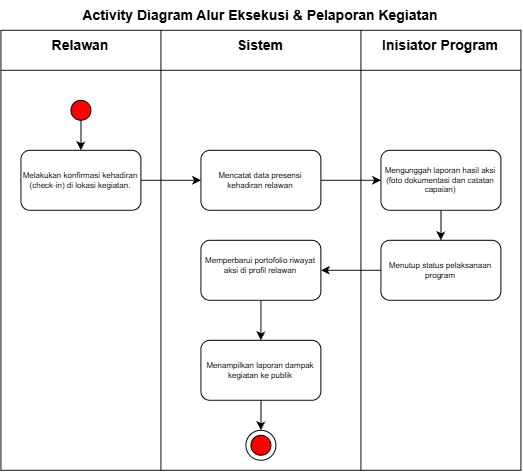

The diagram above was exported from draw.io. Its source (the exported page's mxGraphModel, read from the mxfile embedded in the PNG):
<mxGraphModel dx="1314" dy="717" grid="1" gridSize="10" guides="1" tooltips="1" connect="1" arrows="1" fold="1" page="1" pageScale="1" pageWidth="850" pageHeight="1100" math="0" shadow="0">
  <root>
    <mxCell id="0" />
    <mxCell id="1" parent="0" />
    <mxCell id="VeHVIg8MjlpzKGEUfuwN-2" parent="1" style="text;html=1;whiteSpace=wrap;strokeColor=none;fillColor=none;align=center;verticalAlign=middle;rounded=0;fontSize=14;fontStyle=1" value="Relawan" vertex="1">
      <mxGeometry height="30" width="140" x="50" y="40" as="geometry" />
    </mxCell>
    <mxCell id="VeHVIg8MjlpzKGEUfuwN-4" parent="1" style="text;html=1;whiteSpace=wrap;strokeColor=none;fillColor=none;align=center;verticalAlign=top;rounded=0;fontSize=14;fontStyle=1" value="Sistem" vertex="1">
      <mxGeometry height="30" width="60" x="270" y="40" as="geometry" />
    </mxCell>
    <mxCell id="VeHVIg8MjlpzKGEUfuwN-7" parent="1" style="text;html=1;whiteSpace=wrap;strokeColor=none;fillColor=none;align=center;verticalAlign=middle;rounded=0;fontSize=14;fontStyle=1" value="Inisiator Program" vertex="1">
      <mxGeometry height="30" width="120" x="420" y="40" as="geometry" />
    </mxCell>
    <mxCell id="VeHVIg8MjlpzKGEUfuwN-10" edge="1" parent="1" source="VeHVIg8MjlpzKGEUfuwN-8" style="edgeStyle=orthogonalEdgeStyle;rounded=0;orthogonalLoop=1;jettySize=auto;html=1;entryX=0.5;entryY=0;entryDx=0;entryDy=0;" target="UG17Jpnk8S7uFRHughCE-1" value="">
      <mxGeometry relative="1" as="geometry">
        <mxPoint x="120" y="130" as="targetPoint" />
      </mxGeometry>
    </mxCell>
    <mxCell id="VeHVIg8MjlpzKGEUfuwN-8" parent="1" style="ellipse;whiteSpace=wrap;html=1;shapeInside=1;aspect=fixed;fillColor=#FF0000;" value="" vertex="1">
      <mxGeometry height="20" width="20" x="110" y="110" as="geometry" />
    </mxCell>
    <mxCell id="VeHVIg8MjlpzKGEUfuwN-46" parent="1" style="ellipse;whiteSpace=wrap;html=1;shapeInside=1;aspect=fixed;" value="" vertex="1">
      <mxGeometry height="30" width="30" x="285" y="440" as="geometry" />
    </mxCell>
    <mxCell id="VeHVIg8MjlpzKGEUfuwN-47" parent="1" style="ellipse;whiteSpace=wrap;html=1;shapeInside=1;aspect=fixed;fillColor=#FF0000;" value="" vertex="1">
      <mxGeometry height="20" width="20" x="290" y="445" as="geometry" />
    </mxCell>
    <mxCell id="VeHVIg8MjlpzKGEUfuwN-49" edge="1" parent="1" style="endArrow=none;html=1;rounded=0;" value="">
      <mxGeometry height="50" relative="1" width="50" as="geometry">
        <mxPoint x="40" y="80" as="sourcePoint" />
        <mxPoint x="560" y="80" as="targetPoint" />
      </mxGeometry>
    </mxCell>
    <mxCell id="VeHVIg8MjlpzKGEUfuwN-50" edge="1" parent="1" style="endArrow=none;html=1;rounded=0;" value="">
      <mxGeometry height="50" relative="1" width="50" as="geometry">
        <mxPoint x="40" y="480" as="sourcePoint" />
        <mxPoint x="40" y="40" as="targetPoint" />
      </mxGeometry>
    </mxCell>
    <mxCell id="VeHVIg8MjlpzKGEUfuwN-51" edge="1" parent="1" style="endArrow=none;html=1;rounded=0;" value="">
      <mxGeometry height="50" relative="1" width="50" as="geometry">
        <mxPoint x="40" y="480" as="sourcePoint" />
        <mxPoint x="560" y="480" as="targetPoint" />
      </mxGeometry>
    </mxCell>
    <mxCell id="VeHVIg8MjlpzKGEUfuwN-52" edge="1" parent="1" style="endArrow=none;html=1;rounded=0;" value="">
      <mxGeometry height="50" relative="1" width="50" as="geometry">
        <mxPoint x="560" y="480" as="sourcePoint" />
        <mxPoint x="560" y="40" as="targetPoint" />
      </mxGeometry>
    </mxCell>
    <mxCell id="VeHVIg8MjlpzKGEUfuwN-54" edge="1" parent="1" style="endArrow=none;html=1;rounded=0;" value="">
      <mxGeometry height="50" relative="1" width="50" as="geometry">
        <mxPoint x="40" y="40" as="sourcePoint" />
        <mxPoint x="560" y="40" as="targetPoint" />
      </mxGeometry>
    </mxCell>
    <mxCell id="VeHVIg8MjlpzKGEUfuwN-55" edge="1" parent="1" style="endArrow=none;html=1;rounded=0;" value="">
      <mxGeometry height="50" relative="1" width="50" as="geometry">
        <mxPoint x="200" y="480" as="sourcePoint" />
        <mxPoint x="200" y="40" as="targetPoint" />
      </mxGeometry>
    </mxCell>
    <mxCell id="VeHVIg8MjlpzKGEUfuwN-56" edge="1" parent="1" style="endArrow=none;html=1;rounded=0;" value="">
      <mxGeometry height="50" relative="1" width="50" as="geometry">
        <mxPoint x="400" y="480" as="sourcePoint" />
        <mxPoint x="400" y="40" as="targetPoint" />
      </mxGeometry>
    </mxCell>
    <mxCell id="VeHVIg8MjlpzKGEUfuwN-57" parent="1" style="text;html=1;whiteSpace=wrap;strokeColor=none;fillColor=none;align=center;verticalAlign=middle;rounded=0;fontSize=14;fontStyle=1" value="Activity Diagram Alur Eksekusi &amp;amp; Pelaporan Kegiatan" vertex="1">
      <mxGeometry height="30" width="400" x="100" y="10" as="geometry" />
    </mxCell>
    <mxCell id="Ag4l1r2lCwZq-7Y8SrFH-4" edge="1" parent="1" source="UG17Jpnk8S7uFRHughCE-1" style="edgeStyle=orthogonalEdgeStyle;rounded=0;orthogonalLoop=1;jettySize=auto;html=1;" target="Ag4l1r2lCwZq-7Y8SrFH-2" value="">
      <mxGeometry relative="1" as="geometry" />
    </mxCell>
    <mxCell id="UG17Jpnk8S7uFRHughCE-1" parent="1" style="rounded=1;whiteSpace=wrap;html=1;fontSize=8;" value="Melakukan konfirmasi kehadiran (check-in) di lokasi kegiatan." vertex="1">
      <mxGeometry height="60" width="120" x="60" y="160" as="geometry" />
    </mxCell>
    <mxCell id="Ag4l1r2lCwZq-7Y8SrFH-5" edge="1" parent="1" source="Ag4l1r2lCwZq-7Y8SrFH-2" style="edgeStyle=orthogonalEdgeStyle;rounded=0;orthogonalLoop=1;jettySize=auto;html=1;" target="Ag4l1r2lCwZq-7Y8SrFH-3" value="">
      <mxGeometry relative="1" as="geometry" />
    </mxCell>
    <mxCell id="Ag4l1r2lCwZq-7Y8SrFH-2" parent="1" style="rounded=1;whiteSpace=wrap;html=1;fontSize=8;" value="Mencatat data presensi kehadiran relawan" vertex="1">
      <mxGeometry height="60" width="120" x="240" y="160" as="geometry" />
    </mxCell>
    <mxCell id="Ag4l1r2lCwZq-7Y8SrFH-12" edge="1" parent="1" source="Ag4l1r2lCwZq-7Y8SrFH-3" style="edgeStyle=orthogonalEdgeStyle;rounded=0;orthogonalLoop=1;jettySize=auto;html=1;" target="Ag4l1r2lCwZq-7Y8SrFH-6" value="">
      <mxGeometry relative="1" as="geometry" />
    </mxCell>
    <mxCell id="Ag4l1r2lCwZq-7Y8SrFH-3" parent="1" style="rounded=1;whiteSpace=wrap;html=1;fontSize=8;" value="Mengunggah laporan hasil aksi (foto dokumentasi dan catatan capaian)" vertex="1">
      <mxGeometry height="60" width="120" x="420" y="160" as="geometry" />
    </mxCell>
    <mxCell id="Ag4l1r2lCwZq-7Y8SrFH-9" edge="1" parent="1" source="Ag4l1r2lCwZq-7Y8SrFH-6" style="edgeStyle=orthogonalEdgeStyle;rounded=0;orthogonalLoop=1;jettySize=auto;html=1;" target="Ag4l1r2lCwZq-7Y8SrFH-7" value="">
      <mxGeometry relative="1" as="geometry" />
    </mxCell>
    <mxCell id="Ag4l1r2lCwZq-7Y8SrFH-6" parent="1" style="rounded=1;whiteSpace=wrap;html=1;fontSize=8;" value="Menutup status pelaksanaan program" vertex="1">
      <mxGeometry height="60" width="120" x="420" y="250" as="geometry" />
    </mxCell>
    <mxCell id="Ag4l1r2lCwZq-7Y8SrFH-10" edge="1" parent="1" source="Ag4l1r2lCwZq-7Y8SrFH-7" style="edgeStyle=orthogonalEdgeStyle;rounded=0;orthogonalLoop=1;jettySize=auto;html=1;" target="Ag4l1r2lCwZq-7Y8SrFH-8" value="">
      <mxGeometry relative="1" as="geometry" />
    </mxCell>
    <mxCell id="Ag4l1r2lCwZq-7Y8SrFH-7" parent="1" style="rounded=1;whiteSpace=wrap;html=1;fontSize=8;" value="&#10;Memperbarui portofolio riwayat aksi di profil relawan&#10;&#10;" vertex="1">
      <mxGeometry height="60" width="120" x="240" y="250" as="geometry" />
    </mxCell>
    <mxCell id="Ag4l1r2lCwZq-7Y8SrFH-11" edge="1" parent="1" source="Ag4l1r2lCwZq-7Y8SrFH-8" style="edgeStyle=orthogonalEdgeStyle;rounded=0;orthogonalLoop=1;jettySize=auto;html=1;">
      <mxGeometry relative="1" as="geometry">
        <mxPoint x="300" y="440" as="targetPoint" />
      </mxGeometry>
    </mxCell>
    <mxCell id="Ag4l1r2lCwZq-7Y8SrFH-8" parent="1" style="rounded=1;whiteSpace=wrap;html=1;fontSize=8;" value="Menampilkan laporan dampak kegiatan ke publik" vertex="1">
      <mxGeometry height="60" width="120" x="240" y="350" as="geometry" />
    </mxCell>
  </root>
</mxGraphModel>